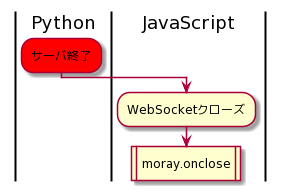

The diagram above was rendered by PlantUML. Its source (embedded in the PNG):
@startuml
|Python|
#Red:サーバ終了;
|JavaScript|
:WebSocketクローズ;
:moray.onclose|
@enduml